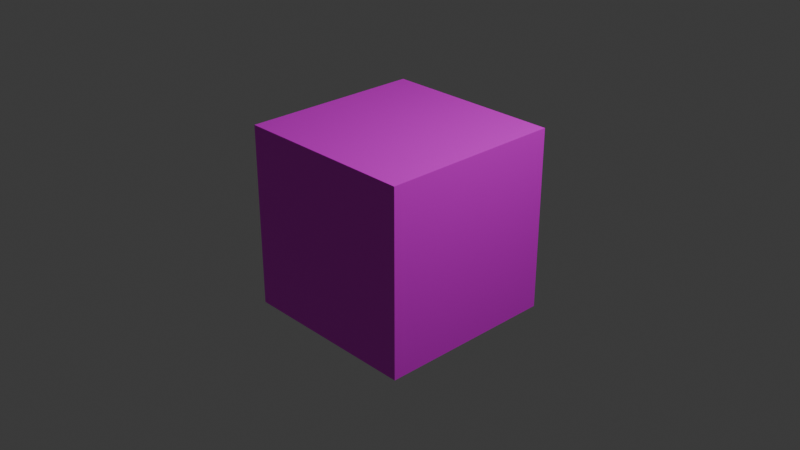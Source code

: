# Source: Cube.blend  (saved by Blender 4.2.66; exported with 4.5.12 LTS)
import bpy
from mathutils import Matrix  # noqa: F401  (used for matrix-valued properties, if any)

bpy.ops.wm.read_factory_settings(use_empty=True)
scene = bpy.context.scene
scene.name = 'Scene'

# ---- collections
col_collection = bpy.data.collections.new('Collection'); scene.collection.children.link(col_collection)

# ---- images (referenced by path relative to the original .blend; pixels are not part of the script)
import os
ASSET_DIR = os.environ.get("B2B_ASSET_DIR", "")  # directory of the original .blend (textures are referenced by path, not embedded)
HERE = os.path.dirname(os.path.abspath(__file__))  # packed textures are extracted next to this script under _unpacked/

def load_image(name, relpath, width, height, colorspace="sRGB"):
    """Load a texture the original file referenced (path relative to the .blend, or extracted next to this script)."""
    p = next((c for c in (os.path.join(HERE, relpath), os.path.join(ASSET_DIR, relpath)) if relpath and os.path.exists(c)), "")
    if p:
        img = bpy.data.images.load(p, check_existing=True)
        img.name = name
    else:  # same state as the original file: an image datablock whose file is absent (Cycles renders it pink)
        img = bpy.data.images.new(name, width, height)
        img.source = "FILE"
        img.filepath = "//" + (relpath or name)
    img.colorspace_settings.name = colorspace
    return img
img_colorgrid = load_image('ColorGrid', '', 1024, 1024, 'sRGB')

# ---- materials (node trees are filled in below, after node groups)
mat_colorgrid = bpy.data.materials.new('ColorGrid')
mat_colorgrid.alpha_threshold = 0.0
mat_colorgrid.use_transparent_shadow = False
mat_colorgrid.roughness = 0.5
mat_colorgrid.line_color = (0.0, 0.0, 0.0, 1.0)

# ---- material node trees
mat_colorgrid.use_nodes = True; mat_colorgrid.node_tree.nodes.clear()
_N = mat_colorgrid.node_tree.nodes; _L = mat_colorgrid.node_tree.links
n0 = _N.new('ShaderNodeOutputMaterial'); n0.name = 'Material Output'; n0.location = (300, 300)
n1 = _N.new('ShaderNodeBsdfPrincipled'); n1.name = 'Principled BSDF'; n1.location = (10, 300)
n2 = _N.new('ShaderNodeTexImage'); n2.name = 'Image Texture'; n2.location = (-280, 280)
n2.image = img_colorgrid
_L.new(n1.outputs[0], n0.inputs[0])
_L.new(n2.outputs[0], n1.inputs[0])
n0.is_active_output = True

# ---- world
world_world = bpy.data.worlds.new('World'); scene.world = world_world
world_world.use_nodes = True; world_world.node_tree.nodes.clear()
_N = world_world.node_tree.nodes; _L = world_world.node_tree.links
n0 = _N.new('ShaderNodeOutputWorld'); n0.name = 'World Output'; n0.location = (300, 300)
n1 = _N.new('ShaderNodeBackground'); n1.name = 'Background'; n1.location = (10, 300)
n1.inputs[0].default_value = (0.05088, 0.05088, 0.05088, 1.0)
_L.new(n1.outputs[0], n0.inputs[0])
n0.is_active_output = True
world_world.color = (0.05088, 0.05088, 0.05088)
world_world.sun_shadow_jitter_overblur = 0.0

# ---- cameras
cam_camera = bpy.data.cameras.new('Camera')
cam_camera.clip_end = 100.0
cam_camera.ortho_scale = 7.314

# ---- lights
light_light = bpy.data.lights.new('Light', 'POINT')
light_light.energy = 1000.0
light_light.shadow_soft_size = 0.1

# ---- meshes
me_cube = bpy.data.meshes.new('Cube')
me_cube.from_pydata([(1.0, 1.0, 1.0), (1.0, 1.0, -1.0), (1.0, -1.0, 1.0), (1.0, -1.0, -1.0), (-1.0, 1.0, 1.0), (-1.0, 1.0, -1.0), (-1.0, -1.0, 1.0), (-1.0, -1.0, -1.0)], [], [(0, 4, 6, 2), (3, 2, 6, 7), (7, 6, 4, 5), (5, 1, 3, 7), (1, 0, 2, 3), (5, 4, 0, 1)])
_uv = me_cube.uv_layers.new(name='UVMap')
_uv.uv.foreach_set('vector', [0.625, 0.5, 0.875, 0.5, 0.875, 0.75, 0.625, 0.75, 0.375, 0.75, 0.625, 0.75, 0.625, 1.0, 0.375, 1.0, 0.375, 0.0, 0.625, 0.0, 0.625, 0.25, 0.375, 0.25, 0.125, 0.5, 0.375, 0.5, 0.375, 0.75, 0.125, 0.75, 0.375, 0.5, 0.625, 0.5, 0.625, 0.75, 0.375, 0.75, 0.375, 0.25, 0.625, 0.25, 0.625, 0.5, 0.375, 0.5])
me_cube.materials.append(mat_colorgrid)
me_cube.use_mirror_vertex_groups = False
me_cube.update()

# ---- objects
ob_cube = bpy.data.objects.new('Cube', me_cube)
ob_light = bpy.data.objects.new('Light', light_light)
ob_camera = bpy.data.objects.new('Camera', cam_camera)

# ---- transforms, parenting, visibility, modifiers, constraints
ob_cube.location = (0.0, 0.0, 0.0)
ob_cube.lock_rotations_4d = False
ob_cube.empty_display_type = 'ARROWS'
ob_cube.lineart.crease_threshold = 0.0
ob_light.location = (4.076, 1.005, 5.904)
ob_light.rotation_euler = (0.6503, 0.05522, 1.866)
ob_light.lock_rotations_4d = False
ob_light.empty_display_type = 'ARROWS'
ob_light.color = (0.0, 0.0, 0.0, 0.0)
ob_light.lineart.crease_threshold = 0.0
ob_camera.location = (7.359, -6.926, 4.958)
ob_camera.rotation_euler = (1.109, 0.0, 0.8149)
ob_camera.lock_rotations_4d = False
ob_camera.empty_display_type = 'ARROWS'
ob_camera.color = (0.0, 0.0, 0.0, 0.0)
ob_camera.display_type = 'WIRE'
ob_camera.lineart.crease_threshold = 0.0

# ---- collection membership
col_collection.objects.link(ob_cube)
col_collection.objects.link(ob_light)
col_collection.objects.link(ob_camera)

# ---- scene / render settings (as saved in the file)
scene.camera = ob_camera
scene.frame_start = 1; scene.frame_end = 250; scene.frame_set(1)
scene.render.engine = 'BLENDER_EEVEE_NEXT'
bpy.context.view_layer.update()
